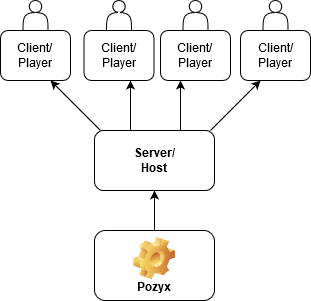

The diagram above was exported from draw.io. Its source (the exported page's mxGraphModel, read from the mxfile embedded in the PNG):
<mxGraphModel dx="1038" dy="530" grid="1" gridSize="10" guides="1" tooltips="1" connect="1" arrows="1" fold="1" page="1" pageScale="1" pageWidth="827" pageHeight="1169" math="0" shadow="0">
  <root>
    <mxCell id="WIyWlLk6GJQsqaUBKTNV-0" />
    <mxCell id="WIyWlLk6GJQsqaUBKTNV-1" parent="WIyWlLk6GJQsqaUBKTNV-0" />
    <mxCell id="9aLh9fF6eJ2APJiOenGS-0" value="Pozyx" style="label;whiteSpace=wrap;html=1;align=center;verticalAlign=bottom;spacingLeft=0;spacingBottom=4;imageAlign=center;imageVerticalAlign=top;image=img/clipart/Gear_128x128.png" parent="WIyWlLk6GJQsqaUBKTNV-1" vertex="1">
      <mxGeometry x="354" y="330" width="120" height="70" as="geometry" />
    </mxCell>
    <mxCell id="9aLh9fF6eJ2APJiOenGS-1" value="" style="endArrow=classic;html=1;" parent="WIyWlLk6GJQsqaUBKTNV-1" edge="1">
      <mxGeometry width="50" height="50" relative="1" as="geometry">
        <mxPoint x="414" y="330" as="sourcePoint" />
        <mxPoint x="414" y="290" as="targetPoint" />
        <Array as="points">
          <mxPoint x="414" y="310" />
        </Array>
      </mxGeometry>
    </mxCell>
    <mxCell id="9aLh9fF6eJ2APJiOenGS-4" value="" style="edgeStyle=orthogonalEdgeStyle;rounded=0;orthogonalLoop=1;jettySize=auto;html=1;" parent="WIyWlLk6GJQsqaUBKTNV-1" edge="1">
      <mxGeometry relative="1" as="geometry">
        <mxPoint x="414" y="290" as="sourcePoint" />
        <mxPoint x="414" y="290" as="targetPoint" />
      </mxGeometry>
    </mxCell>
    <mxCell id="9aLh9fF6eJ2APJiOenGS-2" value="" style="rounded=1;whiteSpace=wrap;html=1;" parent="WIyWlLk6GJQsqaUBKTNV-1" vertex="1">
      <mxGeometry x="354" y="230" width="120" height="60" as="geometry" />
    </mxCell>
    <mxCell id="9aLh9fF6eJ2APJiOenGS-3" value="&lt;b&gt;Server/&lt;br&gt;Host&lt;/b&gt;" style="text;html=1;strokeColor=none;fillColor=none;align=center;verticalAlign=middle;whiteSpace=wrap;rounded=0;" parent="WIyWlLk6GJQsqaUBKTNV-1" vertex="1">
      <mxGeometry x="394" y="250" width="40" height="20" as="geometry" />
    </mxCell>
    <mxCell id="9aLh9fF6eJ2APJiOenGS-6" value="" style="endArrow=classic;html=1;" parent="WIyWlLk6GJQsqaUBKTNV-1" edge="1">
      <mxGeometry width="50" height="50" relative="1" as="geometry">
        <mxPoint x="470" y="230" as="sourcePoint" />
        <mxPoint x="520" y="180" as="targetPoint" />
      </mxGeometry>
    </mxCell>
    <mxCell id="9aLh9fF6eJ2APJiOenGS-7" value="" style="endArrow=classic;html=1;" parent="WIyWlLk6GJQsqaUBKTNV-1" edge="1">
      <mxGeometry width="50" height="50" relative="1" as="geometry">
        <mxPoint x="360" y="230" as="sourcePoint" />
        <mxPoint x="310" y="180" as="targetPoint" />
      </mxGeometry>
    </mxCell>
    <mxCell id="9aLh9fF6eJ2APJiOenGS-8" value="" style="endArrow=classic;html=1;" parent="WIyWlLk6GJQsqaUBKTNV-1" edge="1">
      <mxGeometry width="50" height="50" relative="1" as="geometry">
        <mxPoint x="390" y="230" as="sourcePoint" />
        <mxPoint x="390" y="180" as="targetPoint" />
      </mxGeometry>
    </mxCell>
    <mxCell id="9aLh9fF6eJ2APJiOenGS-9" value="" style="endArrow=classic;html=1;" parent="WIyWlLk6GJQsqaUBKTNV-1" edge="1">
      <mxGeometry width="50" height="50" relative="1" as="geometry">
        <mxPoint x="440" y="230" as="sourcePoint" />
        <mxPoint x="440" y="180" as="targetPoint" />
      </mxGeometry>
    </mxCell>
    <mxCell id="9aLh9fF6eJ2APJiOenGS-10" value="" style="rounded=1;whiteSpace=wrap;html=1;" parent="WIyWlLk6GJQsqaUBKTNV-1" vertex="1">
      <mxGeometry x="260" y="130" width="70" height="50" as="geometry" />
    </mxCell>
    <mxCell id="9aLh9fF6eJ2APJiOenGS-11" value="" style="rounded=1;whiteSpace=wrap;html=1;" parent="WIyWlLk6GJQsqaUBKTNV-1" vertex="1">
      <mxGeometry x="343.5" y="130" width="70" height="50" as="geometry" />
    </mxCell>
    <mxCell id="9aLh9fF6eJ2APJiOenGS-12" value="" style="rounded=1;whiteSpace=wrap;html=1;" parent="WIyWlLk6GJQsqaUBKTNV-1" vertex="1">
      <mxGeometry x="500" y="130" width="70" height="50" as="geometry" />
    </mxCell>
    <mxCell id="9aLh9fF6eJ2APJiOenGS-13" value="" style="rounded=1;whiteSpace=wrap;html=1;" parent="WIyWlLk6GJQsqaUBKTNV-1" vertex="1">
      <mxGeometry x="420" y="130" width="70" height="50" as="geometry" />
    </mxCell>
    <mxCell id="9aLh9fF6eJ2APJiOenGS-14" value="Client/&lt;br&gt;Player" style="text;html=1;strokeColor=none;fillColor=none;align=center;verticalAlign=middle;whiteSpace=wrap;rounded=0;" parent="WIyWlLk6GJQsqaUBKTNV-1" vertex="1">
      <mxGeometry x="435" y="145" width="40" height="20" as="geometry" />
    </mxCell>
    <mxCell id="9aLh9fF6eJ2APJiOenGS-15" value="&lt;div&gt;Client/&lt;br&gt;Player&lt;br&gt;&lt;/div&gt;" style="text;html=1;strokeColor=none;fillColor=none;align=center;verticalAlign=middle;whiteSpace=wrap;rounded=0;" parent="WIyWlLk6GJQsqaUBKTNV-1" vertex="1">
      <mxGeometry x="275" y="145" width="40" height="20" as="geometry" />
    </mxCell>
    <mxCell id="9aLh9fF6eJ2APJiOenGS-16" value="Client/&lt;br&gt;Player" style="text;html=1;strokeColor=none;fillColor=none;align=center;verticalAlign=middle;whiteSpace=wrap;rounded=0;" parent="WIyWlLk6GJQsqaUBKTNV-1" vertex="1">
      <mxGeometry x="358.5" y="145" width="40" height="20" as="geometry" />
    </mxCell>
    <mxCell id="9aLh9fF6eJ2APJiOenGS-17" value="&lt;div&gt;Client/&lt;/div&gt;&lt;div&gt;Player&lt;br&gt;&lt;/div&gt;" style="text;html=1;strokeColor=none;fillColor=none;align=center;verticalAlign=middle;whiteSpace=wrap;rounded=0;" parent="WIyWlLk6GJQsqaUBKTNV-1" vertex="1">
      <mxGeometry x="515" y="145" width="40" height="20" as="geometry" />
    </mxCell>
    <mxCell id="9aLh9fF6eJ2APJiOenGS-18" value="" style="shape=actor;whiteSpace=wrap;html=1;" parent="WIyWlLk6GJQsqaUBKTNV-1" vertex="1">
      <mxGeometry x="282.5" y="100" width="25" height="30" as="geometry" />
    </mxCell>
    <mxCell id="9aLh9fF6eJ2APJiOenGS-19" value="" style="shape=actor;whiteSpace=wrap;html=1;" parent="WIyWlLk6GJQsqaUBKTNV-1" vertex="1">
      <mxGeometry x="366" y="100" width="25" height="30" as="geometry" />
    </mxCell>
    <mxCell id="9aLh9fF6eJ2APJiOenGS-20" value="" style="shape=actor;whiteSpace=wrap;html=1;" parent="WIyWlLk6GJQsqaUBKTNV-1" vertex="1">
      <mxGeometry x="442.5" y="100" width="25" height="30" as="geometry" />
    </mxCell>
    <mxCell id="9aLh9fF6eJ2APJiOenGS-21" value="" style="shape=actor;whiteSpace=wrap;html=1;" parent="WIyWlLk6GJQsqaUBKTNV-1" vertex="1">
      <mxGeometry x="522.5" y="100" width="25" height="30" as="geometry" />
    </mxCell>
  </root>
</mxGraphModel>